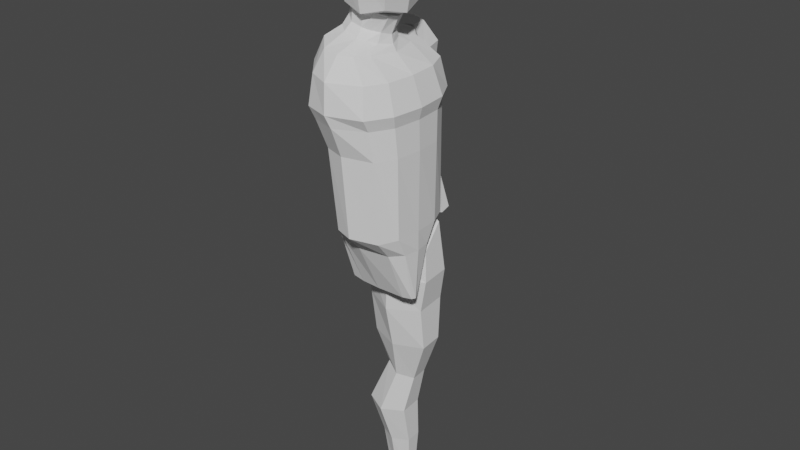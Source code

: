 # Source: corpse.blend  (saved by Blender 3.3.6; exported with 4.5.12 LTS)
import bpy
from mathutils import Matrix  # noqa: F401  (used for matrix-valued properties, if any)

bpy.ops.wm.read_factory_settings(use_empty=True)
scene = bpy.context.scene
scene.name = 'Scene'

# ---- collections
col_collection = bpy.data.collections.new('Collection'); scene.collection.children.link(col_collection)

# ---- world
world_world = bpy.data.worlds.new('World'); scene.world = world_world
world_world.use_nodes = True; world_world.node_tree.nodes.clear()
_N = world_world.node_tree.nodes; _L = world_world.node_tree.links
n0 = _N.new('ShaderNodeOutputWorld'); n0.name = 'World Output'; n0.location = (300, 300)
n1 = _N.new('ShaderNodeBackground'); n1.name = 'Background'; n1.location = (10, 300)
n1.inputs[0].default_value = (0.05088, 0.05088, 0.05088, 1.0)
_L.new(n1.outputs[0], n0.inputs[0])
n0.is_active_output = True
world_world.color = (0.05088, 0.05088, 0.05088)
world_world.use_sun_shadow = False
world_world.sun_shadow_jitter_overblur = 0.0

# ---- meshes
me_cylinder_001 = bpy.data.meshes.new('Cylinder.001')
me_cylinder_001.from_pydata([(-3.235e-09, 0.03061, -0.1015), (-0.02309, 0.2018, 0.8497), (0.1134, 0.02651, -0.1015), (0.01507, 0.1634, 0.8408), (0.1474, 0.01531, -0.1015), (0.03911, 0.1055, 0.8342), (0.1548, -4.815e-09, -0.1015), (0.06469, 9.818e-09, 0.8275), (0.1474, -0.01531, -0.1015), (0.03911, -0.1055, 0.8342), (0.1134, -0.02651, -0.1015), (0.01507, -0.1634, 0.8408), (-3.235e-09, -0.03061, -0.1015), (-0.02309, -0.2018, 0.8497), (-0.07742, -0.02651, -0.1015), (-0.08818, -0.1925, 0.8578), (-0.1341, -0.01531, -0.1015), (-0.1517, -0.1239, 0.8724), (-0.1548, -4.815e-09, -0.1015), (-0.1583, -8.196e-09, 0.8783), (-0.1341, 0.01531, -0.1015), (-0.1517, 0.1239, 0.8724), (-0.07742, 0.02651, -0.1015), (-0.08818, 0.1925, 0.8578), (0.01424, 0.2038, 0.1819), (-0.004747, 0.2139, 0.4959), (-0.02491, 0.2693, 0.6561), (0.1101, 0.2259, 0.6561), (0.1178, 0.1853, 0.4959), (0.1257, 0.1765, 0.1819), (0.1626, 0.1304, 0.6561), (0.1585, 0.107, 0.4959), (0.1583, 0.1019, 0.1819), (0.1768, -3.672e-09, 0.6561), (0.1684, -3.505e-09, 0.4959), (0.1652, -3.911e-09, 0.1819), (0.1626, -0.1304, 0.6561), (0.1585, -0.107, 0.4959), (0.1583, -0.1019, 0.1819), (0.1101, -0.2259, 0.6561), (0.1178, -0.1853, 0.4959), (0.1257, -0.1765, 0.1819), (-0.02491, -0.2693, 0.6561), (-0.004747, -0.2139, 0.4959), (0.01424, -0.2038, 0.1819), (-0.1309, -0.2332, 0.6561), (-0.09131, -0.1853, 0.4959), (-0.06124, -0.1765, 0.1819), (-0.1971, -0.1346, 0.6667), (-0.1379, -0.107, 0.4959), (-0.1165, -0.1019, 0.1819), (-0.2152, -2.413e-09, 0.6692), (-0.1611, -3.505e-09, 0.4959), (-0.1367, -3.911e-09, 0.1819), (-0.1971, 0.1346, 0.6667), (-0.1379, 0.107, 0.4959), (-0.1165, 0.1019, 0.1819), (-0.1309, 0.2332, 0.6561), (-0.09131, 0.1853, 0.4959), (-0.06124, 0.1765, 0.1819), (0.1141, 0.1086, 0.1041), (0.1556, 0.0627, 0.1041), (0.1657, -4.322e-09, 0.1041), (0.1556, -0.0627, 0.1041), (0.1141, -0.1086, 0.1041), (-0.009494, -0.1254, 0.1041), (-0.09711, -0.1086, 0.1041), (-0.1612, -0.0627, 0.1041), (-0.1847, -4.322e-09, 0.1041), (-0.1612, 0.0627, 0.1041), (-0.09711, 0.1086, 0.1041), (-0.009494, 0.1254, 0.1041), (-0.01081, 0.2538, 0.6093), (0.1078, 0.1992, 0.6093), (0.1533, 0.115, 0.6093), (0.1649, -3.335e-09, 0.6093), (0.1533, -0.115, 0.6093), (0.1078, -0.1992, 0.6093), (-0.01081, -0.2538, 0.6093), (-0.1134, -0.2198, 0.6093), (-0.1797, -0.1269, 0.6086), (-0.2072, -4.222e-09, 0.6086), (-0.1797, 0.1269, 0.6086), (-0.1134, 0.2198, 0.6093), (-0.02986, 0.2585, 0.7684), (0.09305, 0.2043, 0.7674), (0.1283, 0.118, 0.7639), (0.1362, -2.884e-09, 0.7625), (0.1283, -0.118, 0.7639), (0.09305, -0.2043, 0.7674), (-0.02986, -0.2585, 0.7684), (-0.1154, -0.2239, 0.7741), (-0.1972, -0.1293, 0.7799), (-0.2155, -5.473e-09, 0.7841), (-0.1972, 0.1293, 0.7799), (-0.1154, 0.2239, 0.7741), (-0.0229, 0.1036, 0.8815), (0.0008619, 0.0839, 0.8737), (0.02774, 0.0542, 0.8626), (0.04973, 4.304e-12, 0.8531), (0.02774, -0.0542, 0.8626), (0.0008619, -0.0839, 0.8737), (-0.0229, -0.1036, 0.8815), (-0.08268, -0.09885, 0.8939), (-0.1223, -0.06362, 0.9039), (-0.1367, -4.773e-09, 0.9125), (-0.1223, 0.06362, 0.9039), (-0.08268, 0.09885, 0.8939), (-0.0261, 0.07573, 0.9135), (-0.002834, 0.0613, 0.9052), (0.0286, 0.0396, 0.8974), (0.04308, -7.219e-10, 0.8853), (0.0286, -0.0396, 0.8974), (-0.002834, -0.0613, 0.9052), (-0.0261, -0.07573, 0.9135), (-0.07351, -0.07222, 0.9236), (-0.1062, -0.04648, 0.9408), (-0.1189, -1.15e-09, 0.9515), (-0.1062, 0.04648, 0.9408), (-0.07351, 0.07222, 0.9236), (-0.01419, 0.07573, 0.9901), (0.0307, 0.06847, 0.972), (0.06414, 0.0396, 0.9577), (0.07353, -4.138e-09, 0.9515), (0.06414, -0.0396, 0.9577), (0.0307, -0.06847, 0.972), (-0.01419, -0.07573, 0.9901), (-0.0616, -0.07222, 1.005), (-0.08982, -0.04648, 1.018), (-0.1035, -3.833e-09, 1.023), (-0.08982, 0.04648, 1.018), (-0.0616, 0.07222, 1.005)], [], [(84, 1, 3, 85), (85, 3, 5, 86), (86, 5, 7, 87), (87, 7, 9, 88), (88, 9, 11, 89), (89, 11, 13, 90), (90, 13, 15, 91), (91, 15, 17, 92), (92, 17, 19, 93), (93, 19, 21, 94), (94, 21, 23, 95), (95, 23, 1, 84), (0, 2, 4, 6, 8, 10, 12, 14, 16, 18, 20, 22), (70, 59, 24, 71), (59, 58, 25, 24), (83, 57, 26, 72), (69, 56, 59, 70), (56, 55, 58, 59), (82, 54, 57, 83), (68, 53, 56, 69), (53, 52, 55, 56), (81, 51, 54, 82), (67, 50, 53, 68), (50, 49, 52, 53), (80, 48, 51, 81), (66, 47, 50, 67), (47, 46, 49, 50), (79, 45, 48, 80), (65, 44, 47, 66), (44, 43, 46, 47), (78, 42, 45, 79), (64, 41, 44, 65), (41, 40, 43, 44), (77, 39, 42, 78), (63, 38, 41, 64), (38, 37, 40, 41), (76, 36, 39, 77), (62, 35, 38, 63), (35, 34, 37, 38), (75, 33, 36, 76), (61, 32, 35, 62), (32, 31, 34, 35), (74, 30, 33, 75), (60, 29, 32, 61), (29, 28, 31, 32), (73, 27, 30, 74), (71, 24, 29, 60), (24, 25, 28, 29), (72, 26, 27, 73), (0, 71, 60, 2), (2, 60, 61, 4), (4, 61, 62, 6), (6, 62, 63, 8), (8, 63, 64, 10), (10, 64, 65, 12), (12, 65, 66, 14), (14, 66, 67, 16), (16, 67, 68, 18), (18, 68, 69, 20), (20, 69, 70, 22), (22, 70, 71, 0), (25, 72, 73, 28), (28, 73, 74, 31), (31, 74, 75, 34), (34, 75, 76, 37), (37, 76, 77, 40), (40, 77, 78, 43), (43, 78, 79, 46), (46, 79, 80, 49), (49, 80, 81, 52), (52, 81, 82, 55), (55, 82, 83, 58), (58, 83, 72, 25), (57, 95, 84, 26), (54, 94, 95, 57), (51, 93, 94, 54), (48, 92, 93, 51), (45, 91, 92, 48), (42, 90, 91, 45), (39, 89, 90, 42), (36, 88, 89, 39), (33, 87, 88, 36), (30, 86, 87, 33), (27, 85, 86, 30), (26, 84, 85, 27), (7, 5, 98, 99), (100, 99, 111, 112), (23, 21, 106, 107), (5, 3, 97, 98), (21, 19, 105, 106), (19, 17, 104, 105), (17, 15, 103, 104), (15, 13, 102, 103), (13, 11, 101, 102), (11, 9, 100, 101), (9, 7, 99, 100), (1, 23, 107, 96), (3, 1, 96, 97), (112, 111, 123, 124), (107, 106, 118, 119), (97, 96, 108, 109), (104, 103, 115, 116), (101, 100, 112, 113), (96, 107, 119, 108), (98, 97, 109, 110), (105, 104, 116, 117), (102, 101, 113, 114), (99, 98, 110, 111), (106, 105, 117, 118), (103, 102, 114, 115), (121, 120, 131, 130, 129, 128, 127, 126, 125, 124, 123, 122), (119, 118, 130, 131), (109, 108, 120, 121), (116, 115, 127, 128), (113, 112, 124, 125), (108, 119, 131, 120), (110, 109, 121, 122), (117, 116, 128, 129), (114, 113, 125, 126), (111, 110, 122, 123), (118, 117, 129, 130), (115, 114, 126, 127)])
_uv = me_cylinder_001.uv_layers.new(name='UVMap')
_uv.uv.foreach_set('vector', [1.0, 0.95, 1.0, 1.0, 0.9167, 1.0, 0.9167, 0.95, 0.9167, 0.95, 0.9167, 1.0, 0.8333, 1.0, 0.8333, 0.95, 0.8333, 0.95, 0.8333, 1.0, 0.75, 1.0, 0.75, 0.95, 0.75, 0.95, 0.75, 1.0, 0.6667, 1.0, 0.6667, 0.95, 0.6667, 0.95, 0.6667, 1.0, 0.5833, 1.0, 0.5833, 0.95, 0.5833, 0.95, 0.5833, 1.0, 0.5, 1.0, 0.5, 0.95, 0.5, 0.95, 0.5, 1.0, 0.4167, 1.0, 0.4167, 0.95, 0.4167, 0.95, 0.4167, 1.0, 0.3333, 1.0, 0.3333, 0.95, 0.3333, 0.95, 0.3333, 1.0, 0.25, 1.0, 0.25, 0.95, 0.25, 0.95, 0.25, 1.0, 0.1667, 1.0, 0.1667, 0.95, 0.1667, 0.95, 0.1667, 1.0, 0.08333, 1.0, 0.08333, 0.95, 0.08333, 0.95, 0.08333, 1.0, 7.451e-08, 1.0, 7.451e-08, 0.95, 0.75, 0.49, 0.87, 0.4578, 0.9578, 0.37, 0.99, 0.25, 0.9578, 0.13, 0.87, 0.04215, 0.75, 0.01, 0.63, 0.04215, 0.5422, 0.13, 0.51, 0.25, 0.5422, 0.37, 0.63, 0.4578, 0.08333, 0.55, 0.08333, 0.6, 7.451e-08, 0.6, 7.451e-08, 0.55, 0.08333, 0.6, 0.08333, 0.7, 7.451e-08, 0.7, 7.451e-08, 0.6, 0.08333, 0.8611, 0.08333, 0.9, 7.451e-08, 0.9, 7.451e-08, 0.8611, 0.1667, 0.55, 0.1667, 0.6, 0.08333, 0.6, 0.08333, 0.55, 0.1667, 0.6, 0.1667, 0.7, 0.08333, 0.7, 0.08333, 0.6, 0.1667, 0.8611, 0.1667, 0.9, 0.08333, 0.9, 0.08333, 0.8611, 0.25, 0.55, 0.25, 0.6, 0.1667, 0.6, 0.1667, 0.55, 0.25, 0.6, 0.25, 0.7, 0.1667, 0.7, 0.1667, 0.6, 0.25, 0.8611, 0.25, 0.9, 0.1667, 0.9, 0.1667, 0.8611, 0.3333, 0.55, 0.3333, 0.6, 0.25, 0.6, 0.25, 0.55, 0.3333, 0.6, 0.3333, 0.7, 0.25, 0.7, 0.25, 0.6, 0.3333, 0.8611, 0.3333, 0.9, 0.25, 0.9, 0.25, 0.8611, 0.4167, 0.55, 0.4167, 0.6, 0.3333, 0.6, 0.3333, 0.55, 0.4167, 0.6, 0.4167, 0.7, 0.3333, 0.7, 0.3333, 0.6, 0.4167, 0.8611, 0.4167, 0.9, 0.3333, 0.9, 0.3333, 0.8611, 0.5, 0.55, 0.5, 0.6, 0.4167, 0.6, 0.4167, 0.55, 0.5, 0.6, 0.5, 0.7, 0.4167, 0.7, 0.4167, 0.6, 0.5, 0.8611, 0.5, 0.9, 0.4167, 0.9, 0.4167, 0.8611, 0.5833, 0.55, 0.5833, 0.6, 0.5, 0.6, 0.5, 0.55, 0.5833, 0.6, 0.5833, 0.7, 0.5, 0.7, 0.5, 0.6, 0.5833, 0.8611, 0.5833, 0.9, 0.5, 0.9, 0.5, 0.8611, 0.6667, 0.55, 0.6667, 0.6, 0.5833, 0.6, 0.5833, 0.55, 0.6667, 0.6, 0.6667, 0.7, 0.5833, 0.7, 0.5833, 0.6, 0.6667, 0.8611, 0.6667, 0.9, 0.5833, 0.9, 0.5833, 0.8611, 0.75, 0.55, 0.75, 0.6, 0.6667, 0.6, 0.6667, 0.55, 0.75, 0.6, 0.75, 0.7, 0.6667, 0.7, 0.6667, 0.6, 0.75, 0.8611, 0.75, 0.9, 0.6667, 0.9, 0.6667, 0.8611, 0.8333, 0.55, 0.8333, 0.6, 0.75, 0.6, 0.75, 0.55, 0.8333, 0.6, 0.8333, 0.7, 0.75, 0.7, 0.75, 0.6, 0.8333, 0.8611, 0.8333, 0.9, 0.75, 0.9, 0.75, 0.8611, 0.9167, 0.55, 0.9167, 0.6, 0.8333, 0.6, 0.8333, 0.55, 0.9167, 0.6, 0.9167, 0.7, 0.8333, 0.7, 0.8333, 0.6, 0.9167, 0.8611, 0.9167, 0.9, 0.8333, 0.9, 0.8333, 0.8611, 1.0, 0.55, 1.0, 0.6, 0.9167, 0.6, 0.9167, 0.55, 1.0, 0.6, 1.0, 0.7, 0.9167, 0.7, 0.9167, 0.6, 1.0, 0.8611, 1.0, 0.9, 0.9167, 0.9, 0.9167, 0.8611, 1.0, 0.5, 1.0, 0.55, 0.9167, 0.55, 0.9167, 0.5, 0.9167, 0.5, 0.9167, 0.55, 0.8333, 0.55, 0.8333, 0.5, 0.8333, 0.5, 0.8333, 0.55, 0.75, 0.55, 0.75, 0.5, 0.75, 0.5, 0.75, 0.55, 0.6667, 0.55, 0.6667, 0.5, 0.6667, 0.5, 0.6667, 0.55, 0.5833, 0.55, 0.5833, 0.5, 0.5833, 0.5, 0.5833, 0.55, 0.5, 0.55, 0.5, 0.5, 0.5, 0.5, 0.5, 0.55, 0.4167, 0.55, 0.4167, 0.5, 0.4167, 0.5, 0.4167, 0.55, 0.3333, 0.55, 0.3333, 0.5, 0.3333, 0.5, 0.3333, 0.55, 0.25, 0.55, 0.25, 0.5, 0.25, 0.5, 0.25, 0.55, 0.1667, 0.55, 0.1667, 0.5, 0.1667, 0.5, 0.1667, 0.55, 0.08333, 0.55, 0.08333, 0.5, 0.08333, 0.5, 0.08333, 0.55, 7.451e-08, 0.55, 7.451e-08, 0.5, 1.0, 0.8, 1.0, 0.8611, 0.9167, 0.8611, 0.9167, 0.8, 0.9167, 0.8, 0.9167, 0.8611, 0.8333, 0.8611, 0.8333, 0.8, 0.8333, 0.8, 0.8333, 0.8611, 0.75, 0.8611, 0.75, 0.8, 0.75, 0.8, 0.75, 0.8611, 0.6667, 0.8611, 0.6667, 0.8, 0.6667, 0.8, 0.6667, 0.8611, 0.5833, 0.8611, 0.5833, 0.8, 0.5833, 0.8, 0.5833, 0.8611, 0.5, 0.8611, 0.5, 0.8, 0.5, 0.8, 0.5, 0.8611, 0.4167, 0.8611, 0.4167, 0.8, 0.4167, 0.8, 0.4167, 0.8611, 0.3333, 0.8611, 0.3333, 0.8, 0.3333, 0.8, 0.3333, 0.8611, 0.25, 0.8611, 0.25, 0.8, 0.25, 0.8, 0.25, 0.8611, 0.1667, 0.8611, 0.1667, 0.8, 0.1667, 0.8, 0.1667, 0.8611, 0.08333, 0.8611, 0.08333, 0.8, 0.08333, 0.8, 0.08333, 0.8611, 7.451e-08, 0.8611, 7.451e-08, 0.8, 0.08333, 0.9, 0.08333, 0.95, 7.451e-08, 0.95, 7.451e-08, 0.9, 0.1667, 0.9, 0.1667, 0.95, 0.08333, 0.95, 0.08333, 0.9, 0.25, 0.9, 0.25, 0.95, 0.1667, 0.95, 0.1667, 0.9, 0.3333, 0.9, 0.3333, 0.95, 0.25, 0.95, 0.25, 0.9, 0.4167, 0.9, 0.4167, 0.95, 0.3333, 0.95, 0.3333, 0.9, 0.5, 0.9, 0.5, 0.95, 0.4167, 0.95, 0.4167, 0.9, 0.5833, 0.9, 0.5833, 0.95, 0.5, 0.95, 0.5, 0.9, 0.6667, 0.9, 0.6667, 0.95, 0.5833, 0.95, 0.5833, 0.9, 0.75, 0.9, 0.75, 0.95, 0.6667, 0.95, 0.6667, 0.9, 0.8333, 0.9, 0.8333, 0.95, 0.75, 0.95, 0.75, 0.9, 0.9167, 0.9, 0.9167, 0.95, 0.8333, 0.95, 0.8333, 0.9, 1.0, 0.9, 1.0, 0.95, 0.9167, 0.95, 0.9167, 0.9, 0.75, 1.0, 0.8333, 1.0, 0.8333, 1.0, 0.75, 1.0, 0.6667, 1.0, 0.75, 1.0, 0.75, 1.0, 0.6667, 1.0, 0.08333, 1.0, 0.1667, 1.0, 0.1667, 1.0, 0.08333, 1.0, 0.8333, 1.0, 0.9167, 1.0, 0.9167, 1.0, 0.8333, 1.0, 0.1667, 1.0, 0.25, 1.0, 0.25, 1.0, 0.1667, 1.0, 0.25, 1.0, 0.3333, 1.0, 0.3333, 1.0, 0.25, 1.0, 0.3333, 1.0, 0.4167, 1.0, 0.4167, 1.0, 0.3333, 1.0, 0.4167, 1.0, 0.5, 1.0, 0.5, 1.0, 0.4167, 1.0, 0.5, 1.0, 0.5833, 1.0, 0.5833, 1.0, 0.5, 1.0, 0.5833, 1.0, 0.6667, 1.0, 0.6667, 1.0, 0.5833, 1.0, 0.6667, 1.0, 0.75, 1.0, 0.75, 1.0, 0.6667, 1.0, 7.451e-08, 1.0, 0.08333, 1.0, 0.08333, 1.0, 7.451e-08, 1.0, 0.9167, 1.0, 1.0, 1.0, 1.0, 1.0, 0.9167, 1.0, 0.6667, 1.0, 0.75, 1.0, 0.75, 1.0, 0.6667, 1.0, 0.08333, 1.0, 0.1667, 1.0, 0.1667, 1.0, 0.08333, 1.0, 0.9167, 1.0, 1.0, 1.0, 1.0, 1.0, 0.9167, 1.0, 0.3333, 1.0, 0.4167, 1.0, 0.4167, 1.0, 0.3333, 1.0, 0.5833, 1.0, 0.6667, 1.0, 0.6667, 1.0, 0.5833, 1.0, 7.451e-08, 1.0, 0.08333, 1.0, 0.08333, 1.0, 7.451e-08, 1.0, 0.8333, 1.0, 0.9167, 1.0, 0.9167, 1.0, 0.8333, 1.0, 0.25, 1.0, 0.3333, 1.0, 0.3333, 1.0, 0.25, 1.0, 0.5, 1.0, 0.5833, 1.0, 0.5833, 1.0, 0.5, 1.0, 0.75, 1.0, 0.8333, 1.0, 0.8333, 1.0, 0.75, 1.0, 0.1667, 1.0, 0.25, 1.0, 0.25, 1.0, 0.1667, 1.0, 0.4167, 1.0, 0.5, 1.0, 0.5, 1.0, 0.4167, 1.0, 0.9167, 1.0, 7.451e-08, 1.0, 0.08333, 1.0, 0.1667, 1.0, 0.25, 1.0, 0.3333, 1.0, 0.4167, 1.0, 0.5, 1.0, 0.5833, 1.0, 0.6667, 1.0, 0.75, 1.0, 0.8333, 1.0, 0.08333, 1.0, 0.1667, 1.0, 0.1667, 1.0, 0.08333, 1.0, 0.9167, 1.0, 1.0, 1.0, 1.0, 1.0, 0.9167, 1.0, 0.3333, 1.0, 0.4167, 1.0, 0.4167, 1.0, 0.3333, 1.0, 0.5833, 1.0, 0.6667, 1.0, 0.6667, 1.0, 0.5833, 1.0, 7.451e-08, 1.0, 0.08333, 1.0, 0.08333, 1.0, 7.451e-08, 1.0, 0.8333, 1.0, 0.9167, 1.0, 0.9167, 1.0, 0.8333, 1.0, 0.25, 1.0, 0.3333, 1.0, 0.3333, 1.0, 0.25, 1.0, 0.5, 1.0, 0.5833, 1.0, 0.5833, 1.0, 0.5, 1.0, 0.75, 1.0, 0.8333, 1.0, 0.8333, 1.0, 0.75, 1.0, 0.1667, 1.0, 0.25, 1.0, 0.25, 1.0, 0.1667, 1.0, 0.4167, 1.0, 0.5, 1.0, 0.5, 1.0, 0.4167, 1.0])
me_cylinder_001.update()
me_cylinder = bpy.data.meshes.new('Cylinder')
me_cylinder.from_pydata([(-1.467, 0.9231, -0.9841), (-1.467, 0.5091, 0.9822), (-0.3971, 0.5513, -0.9988), (-0.9369, 0.2029, 0.9822), (-0.3971, -0.1922, -1.028), (-0.9369, -0.4096, 0.9822), (-1.467, -0.5639, -1.043), (-1.467, -0.7158, 0.9822), (-2.537, -0.1922, -1.028), (-1.998, -0.4096, 0.9822), (-2.537, 0.5513, -0.9988), (-1.998, 0.2029, 0.9822), (-1.857, 1.601, -0.7763), (-2.322, 1.308, -0.3599), (-2.489, 1.103, 0.3068), (-2.08, 0.6866, 0.6), (-1.223, 0.3433, 0.6), (-1.406, 0.5706, 0.3068), (-0.7609, 0.7413, -0.3599), (-0.09698, 0.9802, -0.7763), (-1.223, -0.3433, 0.6), (-1.406, -0.4941, 0.3068), (-0.7609, -0.3918, -0.3599), (-0.09698, -0.261, -0.7763), (-2.08, -0.6866, 0.6), (-2.489, -1.026, 0.3068), (-2.322, -0.9583, -0.3599), (-1.857, -0.8816, -0.7763), (-2.938, -0.3433, 0.6), (-3.571, -0.4941, 0.3068), (-3.882, -0.3918, -0.3599), (-3.618, -0.261, -0.7763), (-2.938, 0.3433, 0.6), (-3.571, 0.5706, 0.3068), (-3.882, 0.7413, -0.3599), (-3.618, 0.9802, -0.7763), (-2.582, 0.8549, -0.01109), (-1.424, 0.4278, -0.01109), (-1.424, -0.4262, -0.01109), (-2.582, -0.8533, -0.01109), (-3.739, -0.4262, -0.01109), (-3.739, 0.4278, -0.01109)], [], [(15, 1, 3, 16), (16, 3, 5, 20), (20, 5, 7, 24), (24, 7, 9, 28), (3, 1, 11, 9, 7, 5), (28, 9, 11, 32), (32, 11, 1, 15), (0, 2, 4, 6, 8, 10), (10, 35, 12, 0), (35, 34, 13, 12), (41, 33, 14, 36), (33, 32, 15, 14), (8, 31, 35, 10), (31, 30, 34, 35), (40, 29, 33, 41), (29, 28, 32, 33), (6, 27, 31, 8), (27, 26, 30, 31), (39, 25, 29, 40), (25, 24, 28, 29), (4, 23, 27, 6), (23, 22, 26, 27), (38, 21, 25, 39), (21, 20, 24, 25), (2, 19, 23, 4), (19, 18, 22, 23), (37, 17, 21, 38), (17, 16, 20, 21), (0, 12, 19, 2), (12, 13, 18, 19), (36, 14, 17, 37), (14, 15, 16, 17), (13, 36, 37, 18), (18, 37, 38, 22), (22, 38, 39, 26), (26, 39, 40, 30), (30, 40, 41, 34), (34, 41, 36, 13), (31, 35, 12, 19, 23, 27)])
_uv = me_cylinder.uv_layers.new(name='UVMap')
_uv.uv.foreach_set('vector', [1.0, 0.9, 1.0, 1.0, 0.8333, 1.0, 0.8333, 0.9, 0.8333, 0.9, 0.8333, 1.0, 0.6667, 1.0, 0.6667, 0.9, 0.6667, 0.9, 0.6667, 1.0, 0.5, 1.0, 0.5, 0.9, 0.5, 0.9, 0.5, 1.0, 0.3333, 1.0, 0.3333, 0.9, 0.4578, 0.37, 0.25, 0.49, 0.04215, 0.37, 0.04215, 0.13, 0.25, 0.01, 0.4578, 0.13, 0.3333, 0.9, 0.3333, 1.0, 0.1667, 1.0, 0.1667, 0.9, 0.1667, 0.9, 0.1667, 1.0, -8.941e-08, 1.0, -8.941e-08, 0.9, 0.75, 0.49, 0.9578, 0.37, 0.9578, 0.13, 0.75, 0.01, 0.5422, 0.13, 0.5422, 0.37, 0.1667, 0.5, 0.1667, 0.6, -8.941e-08, 0.6, -8.941e-08, 0.5, 0.1667, 0.6, 0.1667, 0.7, -8.941e-08, 0.7, -8.941e-08, 0.6, 0.1667, 0.75, 0.1667, 0.8, -8.941e-08, 0.8, -8.941e-08, 0.75, 0.1667, 0.8, 0.1667, 0.9, -8.941e-08, 0.9, -8.941e-08, 0.8, 0.3333, 0.5, 0.3333, 0.6, 0.1667, 0.6, 0.1667, 0.5, 0.3333, 0.6, 0.3333, 0.7, 0.1667, 0.7, 0.1667, 0.6, 0.3333, 0.75, 0.3333, 0.8, 0.1667, 0.8, 0.1667, 0.75, 0.3333, 0.8, 0.3333, 0.9, 0.1667, 0.9, 0.1667, 0.8, 0.5, 0.5, 0.5, 0.6, 0.3333, 0.6, 0.3333, 0.5, 0.5, 0.6, 0.5, 0.7, 0.3333, 0.7, 0.3333, 0.6, 0.5, 0.75, 0.5, 0.8, 0.3333, 0.8, 0.3333, 0.75, 0.5, 0.8, 0.5, 0.9, 0.3333, 0.9, 0.3333, 0.8, 0.6667, 0.5, 0.6667, 0.6, 0.5, 0.6, 0.5, 0.5, 0.6667, 0.6, 0.6667, 0.7, 0.5, 0.7, 0.5, 0.6, 0.6667, 0.75, 0.6667, 0.8, 0.5, 0.8, 0.5, 0.75, 0.6667, 0.8, 0.6667, 0.9, 0.5, 0.9, 0.5, 0.8, 0.8333, 0.5, 0.8333, 0.6, 0.6667, 0.6, 0.6667, 0.5, 0.8333, 0.6, 0.8333, 0.7, 0.6667, 0.7, 0.6667, 0.6, 0.8333, 0.75, 0.8333, 0.8, 0.6667, 0.8, 0.6667, 0.75, 0.8333, 0.8, 0.8333, 0.9, 0.6667, 0.9, 0.6667, 0.8, 1.0, 0.5, 1.0, 0.6, 0.8333, 0.6, 0.8333, 0.5, 1.0, 0.6, 1.0, 0.7, 0.8333, 0.7, 0.8333, 0.6, 1.0, 0.75, 1.0, 0.8, 0.8333, 0.8, 0.8333, 0.75, 1.0, 0.8, 1.0, 0.9, 0.8333, 0.9, 0.8333, 0.8, 1.0, 0.7, 1.0, 0.75, 0.8333, 0.75, 0.8333, 0.7, 0.8333, 0.7, 0.8333, 0.75, 0.6667, 0.75, 0.6667, 0.7, 0.6667, 0.7, 0.6667, 0.75, 0.5, 0.75, 0.5, 0.7, 0.5, 0.7, 0.5, 0.75, 0.3333, 0.75, 0.3333, 0.7, 0.3333, 0.7, 0.3333, 0.75, 0.1667, 0.75, 0.1667, 0.7, 0.1667, 0.7, 0.1667, 0.75, -8.941e-08, 0.75, -8.941e-08, 0.7, 0.0, 0.0, 0.0, 0.0, 0.0, 0.0, 0.0, 0.0, 0.0, 0.0, 0.0, 0.0])
me_cylinder.update()
me_cylinder_002 = bpy.data.meshes.new('Cylinder.002')
me_cylinder_002.from_pydata([(-0.7512, 0.1212, -0.9986), (9.779e-17, 0.7445, 1.055), (-0.3194, -0.04916, -0.9986), (1.083, 0.3956, 0.9874), (-0.3194, -0.3899, -0.9986), (1.083, -0.3023, 0.8523), (-0.7512, -0.5603, -0.9986), (-7.881e-17, -0.6513, 0.7847), (-1.183, -0.3899, -0.9986), (-1.083, -0.3023, 0.8523), (-1.183, -0.04916, -0.9986), (-1.083, 0.3956, 0.9874), (-0.7304, 0.3527, -0.7109), (-0.8543, 0.5016, -0.4288), (-0.3217, 0.5073, -0.1386), (-0.1565, 0.6786, 0.142), (-0.1565, 1.0, 0.4286), (-0.06521, 0.9595, 0.6496), (1.121, 0.4877, 0.6496), (0.8671, 0.5, 0.4286), (0.8412, 0.2997, 0.142), (0.2063, 0.2205, -0.1646), (-0.1164, 0.1327, -0.4288), (-0.1731, 0.09204, -0.7109), (1.121, -0.4557, 0.6496), (0.8671, -0.5, 0.4286), (0.8412, -0.4581, 0.142), (0.1976, -0.3236, -0.1644), (-0.1164, -0.6051, -0.4288), (-0.1731, -0.4292, -0.7109), (-0.06521, -0.9275, 0.6496), (-0.1565, -1.0, 0.4286), (-0.1565, -0.837, 0.142), (-0.3391, -0.581, -0.1382), (-0.8543, -0.974, -0.4288), (-0.7304, -0.6899, -0.7109), (-1.251, -0.4557, 0.6496), (-1.18, -0.5, 0.4286), (-1.154, -0.4581, 0.142), (-0.8671, -0.2942, -0.1122), (-1.592, -0.6051, -0.4288), (-1.288, -0.4292, -0.7109), (-1.251, 0.4877, 0.6496), (-1.18, 0.5, 0.4286), (-1.154, 0.2997, 0.142), (-0.8584, 0.2499, -0.1124), (-1.592, 0.1327, -0.4288), (-1.288, 0.09204, -0.7109)], [], [(17, 1, 3, 18), (18, 3, 5, 24), (24, 5, 7, 30), (30, 7, 9, 36), (3, 1, 11, 9, 7, 5), (36, 9, 11, 42), (42, 11, 1, 17), (0, 2, 4, 6, 8, 10), (10, 47, 12, 0), (47, 46, 13, 12), (46, 45, 14, 13), (45, 44, 15, 14), (44, 43, 16, 15), (43, 42, 17, 16), (8, 41, 47, 10), (41, 40, 46, 47), (40, 39, 45, 46), (39, 38, 44, 45), (38, 37, 43, 44), (37, 36, 42, 43), (6, 35, 41, 8), (35, 34, 40, 41), (34, 33, 39, 40), (33, 32, 38, 39), (32, 31, 37, 38), (31, 30, 36, 37), (4, 29, 35, 6), (29, 28, 34, 35), (28, 27, 33, 34), (27, 26, 32, 33), (26, 25, 31, 32), (25, 24, 30, 31), (2, 23, 29, 4), (23, 22, 28, 29), (22, 21, 27, 28), (21, 20, 26, 27), (20, 19, 25, 26), (19, 18, 24, 25), (0, 12, 23, 2), (12, 13, 22, 23), (13, 14, 21, 22), (14, 15, 20, 21), (15, 16, 19, 20), (16, 17, 18, 19), (42, 36, 30, 24, 18, 17)])
_uv = me_cylinder_002.uv_layers.new(name='UVMap')
_uv.uv.foreach_set('vector', [1.0, 0.9286, 1.0, 1.0, 0.8333, 1.0, 0.8333, 0.9286, 0.8333, 0.9286, 0.8333, 1.0, 0.6667, 1.0, 0.6667, 0.9286, 0.6667, 0.9286, 0.6667, 1.0, 0.5, 1.0, 0.5, 0.9286, 0.5, 0.9286, 0.5, 1.0, 0.3333, 1.0, 0.3333, 0.9286, 0.8333, 1.0, 1.0, 1.0, 0.1667, 1.0, 0.3333, 1.0, 0.5, 1.0, 0.6667, 1.0, 0.3333, 0.9286, 0.3333, 1.0, 0.1667, 1.0, 0.1667, 0.9286, 0.1667, 0.9286, 0.1667, 1.0, -8.941e-08, 1.0, -8.941e-08, 0.9286, 0.75, 0.49, 0.9578, 0.37, 0.9578, 0.13, 0.75, 0.01, 0.5422, 0.13, 0.5422, 0.37, 0.1667, 0.5, 0.1667, 0.5714, -8.941e-08, 0.5714, -8.941e-08, 0.5, 0.1667, 0.5714, 0.1667, 0.6429, -8.941e-08, 0.6429, -8.941e-08, 0.5714, 0.1667, 0.6429, 0.1667, 0.7143, -8.941e-08, 0.7143, -8.941e-08, 0.6429, 0.1667, 0.7143, 0.1667, 0.7857, -8.941e-08, 0.7857, -8.941e-08, 0.7143, 0.1667, 0.7857, 0.1667, 0.8571, -8.941e-08, 0.8571, -8.941e-08, 0.7857, 0.1667, 0.8571, 0.1667, 0.9286, -8.941e-08, 0.9286, -8.941e-08, 0.8571, 0.3333, 0.5, 0.3333, 0.5714, 0.1667, 0.5714, 0.1667, 0.5, 0.3333, 0.5714, 0.3333, 0.6429, 0.1667, 0.6429, 0.1667, 0.5714, 0.3333, 0.6429, 0.3333, 0.7143, 0.1667, 0.7143, 0.1667, 0.6429, 0.3333, 0.7143, 0.3333, 0.7857, 0.1667, 0.7857, 0.1667, 0.7143, 0.3333, 0.7857, 0.3333, 0.8571, 0.1667, 0.8571, 0.1667, 0.7857, 0.3333, 0.8571, 0.3333, 0.9286, 0.1667, 0.9286, 0.1667, 0.8571, 0.5, 0.5, 0.5, 0.5714, 0.3333, 0.5714, 0.3333, 0.5, 0.5, 0.5714, 0.5, 0.6429, 0.3333, 0.6429, 0.3333, 0.5714, 0.5, 0.6429, 0.5, 0.7143, 0.3333, 0.7143, 0.3333, 0.6429, 0.5, 0.7143, 0.5, 0.7857, 0.3333, 0.7857, 0.3333, 0.7143, 0.5, 0.7857, 0.5, 0.8571, 0.3333, 0.8571, 0.3333, 0.7857, 0.5, 0.8571, 0.5, 0.9286, 0.3333, 0.9286, 0.3333, 0.8571, 0.6667, 0.5, 0.6667, 0.5714, 0.5, 0.5714, 0.5, 0.5, 0.6667, 0.5714, 0.6667, 0.6429, 0.5, 0.6429, 0.5, 0.5714, 0.6667, 0.6429, 0.6667, 0.7143, 0.5, 0.7143, 0.5, 0.6429, 0.6667, 0.7143, 0.6667, 0.7857, 0.5, 0.7857, 0.5, 0.7143, 0.6667, 0.7857, 0.6667, 0.8571, 0.5, 0.8571, 0.5, 0.7857, 0.6667, 0.8571, 0.6667, 0.9286, 0.5, 0.9286, 0.5, 0.8571, 0.8333, 0.5, 0.8333, 0.5714, 0.6667, 0.5714, 0.6667, 0.5, 0.8333, 0.5714, 0.8333, 0.6429, 0.6667, 0.6429, 0.6667, 0.5714, 0.8333, 0.6429, 0.8333, 0.7143, 0.6667, 0.7143, 0.6667, 0.6429, 0.8333, 0.7143, 0.8333, 0.7857, 0.6667, 0.7857, 0.6667, 0.7143, 0.8333, 0.7857, 0.8333, 0.8571, 0.6667, 0.8571, 0.6667, 0.7857, 0.8333, 0.8571, 0.8333, 0.9286, 0.6667, 0.9286, 0.6667, 0.8571, 1.0, 0.5, 1.0, 0.5714, 0.8333, 0.5714, 0.8333, 0.5, 1.0, 0.5714, 1.0, 0.6429, 0.8333, 0.6429, 0.8333, 0.5714, 1.0, 0.6429, 1.0, 0.7143, 0.8333, 0.7143, 0.8333, 0.6429, 1.0, 0.7143, 1.0, 0.7857, 0.8333, 0.7857, 0.8333, 0.7143, 1.0, 0.7857, 1.0, 0.8571, 0.8333, 0.8571, 0.8333, 0.7857, 1.0, 0.8571, 1.0, 0.9286, 0.8333, 0.9286, 0.8333, 0.8571, 0.0, 0.0, 0.0, 0.0, 0.0, 0.0, 0.0, 0.0, 0.0, 0.0, 0.0, 0.0])
me_cylinder_002.update()
me_cube = bpy.data.meshes.new('Cube')
me_cube.from_pydata([(-0.64, -0.64, -1.026), (-0.64, -0.64, 0.7994), (-0.64, 0.64, -1.026), (-0.64, 0.64, 0.7994), (0.64, -0.64, -1.026), (0.64, -0.64, 0.7994), (0.64, 0.64, -1.026), (0.64, 0.64, 0.7994), (-0.8, 0.0, -1.186), (-0.8, 0.0, 0.9594), (0.8, 0.0, -1.186), (0.8, 0.0, 0.9594), (2.173e-09, 0.8, -1.186), (2.173e-09, 0.8, 0.9594), (2.173e-09, -0.8, -1.186), (2.173e-09, -0.8, 0.9594), (0.0, 0.0, 1.159), (0.0, 0.0, -1.386), (-0.8, -0.8, -0.1234), (-0.8, 0.8, -0.1234), (0.8, 0.8, -0.1234), (0.8, -0.8, -0.1234), (1.0, 0.0, -0.1234), (-1.0, 0.0, -0.1234), (0.0, -1.0, -0.1234), (0.0, 1.0, -0.1234)], [], [(23, 9, 3, 19), (25, 13, 7, 20), (22, 11, 5, 21), (24, 15, 1, 18), (17, 10, 4, 14), (16, 9, 1, 15), (13, 3, 9, 16), (12, 6, 10, 17), (20, 7, 11, 22), (18, 1, 9, 23), (2, 12, 17, 8), (7, 13, 16, 11), (11, 16, 15, 5), (8, 17, 14, 0), (21, 5, 15, 24), (19, 3, 13, 25), (2, 19, 25, 12), (4, 21, 24, 14), (0, 18, 23, 8), (6, 20, 22, 10), (14, 24, 18, 0), (10, 22, 21, 4), (12, 25, 20, 6), (8, 23, 19, 2)])
_uv = me_cube.uv_layers.new(name='UVMap')
_uv.uv.foreach_set('vector', [0.5, 0.125, 0.625, 0.125, 0.625, 0.25, 0.5, 0.25, 0.5, 0.375, 0.625, 0.375, 0.625, 0.5, 0.5, 0.5, 0.5, 0.625, 0.625, 0.625, 0.625, 0.75, 0.5, 0.75, 0.5, 0.875, 0.625, 0.875, 0.625, 1.0, 0.5, 1.0, 0.25, 0.625, 0.375, 0.625, 0.375, 0.75, 0.25, 0.75, 0.75, 0.625, 0.875, 0.625, 0.875, 0.75, 0.75, 0.75, 0.75, 0.5, 0.875, 0.5, 0.875, 0.625, 0.75, 0.625, 0.25, 0.5, 0.375, 0.5, 0.375, 0.625, 0.25, 0.625, 0.5, 0.5, 0.625, 0.5, 0.625, 0.625, 0.5, 0.625, 0.5, 0.0, 0.625, 0.0, 0.625, 0.125, 0.5, 0.125, 0.125, 0.5, 0.25, 0.5, 0.25, 0.625, 0.125, 0.625, 0.625, 0.5, 0.75, 0.5, 0.75, 0.625, 0.625, 0.625, 0.625, 0.625, 0.75, 0.625, 0.75, 0.75, 0.625, 0.75, 0.125, 0.625, 0.25, 0.625, 0.25, 0.75, 0.125, 0.75, 0.5, 0.75, 0.625, 0.75, 0.625, 0.875, 0.5, 0.875, 0.5, 0.25, 0.625, 0.25, 0.625, 0.375, 0.5, 0.375, 0.375, 0.25, 0.5, 0.25, 0.5, 0.375, 0.375, 0.375, 0.375, 0.75, 0.5, 0.75, 0.5, 0.875, 0.375, 0.875, 0.375, 0.0, 0.5, 0.0, 0.5, 0.125, 0.375, 0.125, 0.375, 0.5, 0.5, 0.5, 0.5, 0.625, 0.375, 0.625, 0.375, 0.875, 0.5, 0.875, 0.5, 1.0, 0.375, 1.0, 0.375, 0.625, 0.5, 0.625, 0.5, 0.75, 0.375, 0.75, 0.375, 0.375, 0.5, 0.375, 0.5, 0.5, 0.375, 0.5, 0.375, 0.125, 0.5, 0.125, 0.5, 0.25, 0.375, 0.25])
me_cube.update()

# ---- objects
ob_refdeface = bpy.data.objects.new('refdeface', None)
ob_refdecote = bpy.data.objects.new('refdecote', None)
ob_torse = bpy.data.objects.new('torse', me_cylinder_001)
ob_refdedos = bpy.data.objects.new('refdedos', None)
ob_bras = bpy.data.objects.new('bras', me_cylinder)
ob_jambe = bpy.data.objects.new('jambe', me_cylinder_002)
ob_tete = bpy.data.objects.new('tete', me_cube)

# ---- transforms, parenting, visibility, modifiers, constraints
ob_refdeface.location = (-10.31, 1.87, 0.0)
ob_refdeface.rotation_euler = (1.571, 0.0, 1.571)
ob_refdeface.empty_display_type = 'IMAGE'
ob_refdeface.empty_display_size = 5.0
ob_refdecote.location = (-0.06494, -10.59, 0.0)
ob_refdecote.rotation_euler = (1.571, -0.0, 0.0)
ob_refdecote.empty_display_type = 'IMAGE'
ob_refdecote.empty_display_size = 5.0
ob_torse.location = (0.0, 0.0, 0.0)
ob_refdedos.location = (8.796, -1.805, 0.0)
ob_refdedos.rotation_euler = (1.571, 0.0, 1.571)
ob_refdedos.empty_display_type = 'IMAGE'
ob_refdedos.empty_display_size = 5.0
ob_bras.location = (9.512e-17, 0.3474, 0.433)
ob_bras.rotation_euler = (0.29, 6.35e-17, 9.274e-18)
ob_bras.scale = (0.0714, 0.0714, -0.4354)
ob_jambe.location = (4.093e-17, 0.182, -0.4913)
ob_jambe.rotation_euler = (0.106, 2.349e-17, 1.246e-18)
ob_jambe.scale = (0.1216, 0.1216, 0.6441)
ob_tete.location = (0.0, 0.0, 1.134)
ob_tete.scale = (0.1371, 0.1371, 0.1371)

# ---- collection membership
col_collection.objects.link(ob_refdeface)
col_collection.objects.link(ob_refdecote)
col_collection.objects.link(ob_torse)
col_collection.objects.link(ob_refdedos)
col_collection.objects.link(ob_bras)
col_collection.objects.link(ob_jambe)
col_collection.objects.link(ob_tete)

# ---- scene / render settings (as saved in the file)
scene.frame_start = 1; scene.frame_end = 250; scene.frame_set(1)
scene.render.engine = 'BLENDER_EEVEE_NEXT'
scene.cycles.sampling_pattern = 'TABULATED_SOBOL'
scene.cycles.use_light_tree = False
scene.view_settings.view_transform = 'Filmic'
bpy.context.view_layer.update()

# ---- added for rendering (the .blend has no active camera and no usable light): camera, sun
cam_auto = bpy.data.cameras.new('AutoCamera')
cam_auto.lens = 50.0
cam_auto.sensor_width = 36.0
cam_auto.clip_end = 1000.0
ob_auto_camera = bpy.data.objects.new('AutoCamera', cam_auto)
scene.collection.objects.link(ob_auto_camera)
ob_auto_camera.location = (2.374, -2.7541, 2.01413)
ob_auto_camera.rotation_euler = (1.09748, -7.21219e-08, 0.694738)
scene.camera = ob_auto_camera
light_auto_sun = bpy.data.lights.new('AutoSun', 'SUN')
light_auto_sun.energy = 3.0
light_auto_sun.angle = 0.0523599
ob_auto_sun = bpy.data.objects.new('AutoSun', light_auto_sun)
scene.collection.objects.link(ob_auto_sun)
ob_auto_sun.rotation_euler = (0.872665, 0.174533, 0.523599)
bpy.context.view_layer.update()
